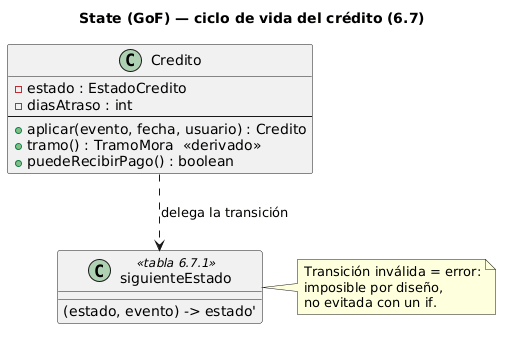

The diagram above was rendered by PlantUML. Its source (embedded in the PNG):
@startuml
title State (GoF) — ciclo de vida del crédito (6.7)

class Credito {
  - estado : EstadoCredito
  - diasAtraso : int
  --
  + aplicar(evento, fecha, usuario) : Credito
  + tramo() : TramoMora  «derivado»
  + puedeRecibirPago() : boolean
}
class siguienteEstado <<tabla 6.7.1>> {
  (estado, evento) -> estado'
}
Credito ..> siguienteEstado : delega la transición

note right of siguienteEstado
  Transición inválida = error:
  imposible por diseño,
  no evitada con un if.
end note
@enduml